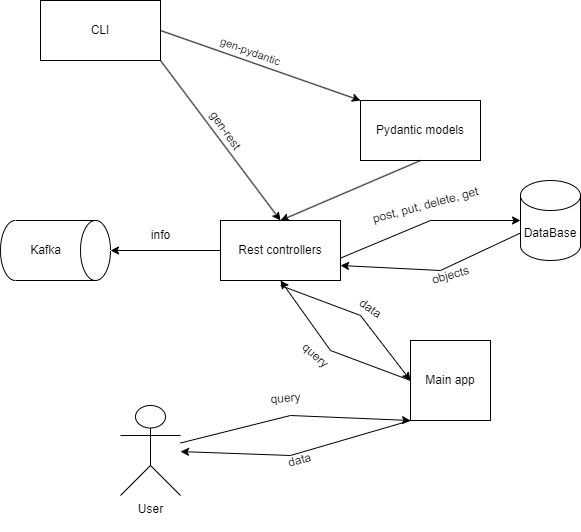

The diagram above was exported from draw.io. Its source (the exported page's mxGraphModel, read from the mxfile embedded in the PNG):
<mxGraphModel dx="1050" dy="574" grid="1" gridSize="10" guides="1" tooltips="1" connect="1" arrows="1" fold="1" page="0" pageScale="1" pageWidth="827" pageHeight="1169" background="#ffffff" math="0" shadow="0">
  <root>
    <mxCell id="0" />
    <mxCell id="1" parent="0" />
    <mxCell id="La4k6yhxwp5KxeNP9cPn-1" value="CLI" style="rounded=0;whiteSpace=wrap;html=1;" vertex="1" parent="1">
      <mxGeometry x="180" y="85" width="120" height="60" as="geometry" />
    </mxCell>
    <mxCell id="La4k6yhxwp5KxeNP9cPn-2" value="Pydantic models" style="rounded=0;whiteSpace=wrap;html=1;" vertex="1" parent="1">
      <mxGeometry x="500" y="185" width="120" height="60" as="geometry" />
    </mxCell>
    <mxCell id="La4k6yhxwp5KxeNP9cPn-4" value="" style="endArrow=classic;html=1;rounded=0;exitX=1;exitY=0.5;exitDx=0;exitDy=0;entryX=0;entryY=0;entryDx=0;entryDy=0;" edge="1" parent="1" source="La4k6yhxwp5KxeNP9cPn-1" target="La4k6yhxwp5KxeNP9cPn-2">
      <mxGeometry width="50" height="50" relative="1" as="geometry">
        <mxPoint x="540" y="345" as="sourcePoint" />
        <mxPoint x="590" y="295" as="targetPoint" />
      </mxGeometry>
    </mxCell>
    <mxCell id="La4k6yhxwp5KxeNP9cPn-5" value="gen-pydantic" style="edgeLabel;html=1;align=center;verticalAlign=middle;resizable=0;points=[];rotation=20;" vertex="1" connectable="0" parent="La4k6yhxwp5KxeNP9cPn-4">
      <mxGeometry x="-0.3098" y="-1" relative="1" as="geometry">
        <mxPoint x="21" y="-5" as="offset" />
      </mxGeometry>
    </mxCell>
    <mxCell id="La4k6yhxwp5KxeNP9cPn-6" value="Rest controllers" style="rounded=0;whiteSpace=wrap;html=1;" vertex="1" parent="1">
      <mxGeometry x="360" y="305" width="120" height="60" as="geometry" />
    </mxCell>
    <mxCell id="La4k6yhxwp5KxeNP9cPn-7" value="" style="endArrow=classic;html=1;rounded=0;exitX=1;exitY=1;exitDx=0;exitDy=0;entryX=0.5;entryY=0;entryDx=0;entryDy=0;" edge="1" parent="1" source="La4k6yhxwp5KxeNP9cPn-1" target="La4k6yhxwp5KxeNP9cPn-6">
      <mxGeometry width="50" height="50" relative="1" as="geometry">
        <mxPoint x="540" y="345" as="sourcePoint" />
        <mxPoint x="590" y="295" as="targetPoint" />
      </mxGeometry>
    </mxCell>
    <mxCell id="La4k6yhxwp5KxeNP9cPn-8" value="gen-rest" style="text;html=1;align=center;verticalAlign=middle;resizable=0;points=[];autosize=1;strokeColor=none;fillColor=none;rotation=55;" vertex="1" parent="1">
      <mxGeometry x="330" y="200" width="70" height="30" as="geometry" />
    </mxCell>
    <mxCell id="La4k6yhxwp5KxeNP9cPn-9" value="Main app" style="whiteSpace=wrap;html=1;aspect=fixed;" vertex="1" parent="1">
      <mxGeometry x="550" y="425" width="80" height="80" as="geometry" />
    </mxCell>
    <mxCell id="La4k6yhxwp5KxeNP9cPn-10" value="" style="endArrow=classic;html=1;rounded=0;exitX=0.5;exitY=1;exitDx=0;exitDy=0;entryX=0.5;entryY=0;entryDx=0;entryDy=0;" edge="1" parent="1" source="La4k6yhxwp5KxeNP9cPn-2" target="La4k6yhxwp5KxeNP9cPn-6">
      <mxGeometry width="50" height="50" relative="1" as="geometry">
        <mxPoint x="540" y="435" as="sourcePoint" />
        <mxPoint x="590" y="385" as="targetPoint" />
      </mxGeometry>
    </mxCell>
    <mxCell id="La4k6yhxwp5KxeNP9cPn-11" value="User&lt;div&gt;&lt;br&gt;&lt;/div&gt;" style="shape=umlActor;verticalLabelPosition=bottom;verticalAlign=top;html=1;outlineConnect=0;" vertex="1" parent="1">
      <mxGeometry x="260" y="490" width="60" height="90" as="geometry" />
    </mxCell>
    <mxCell id="La4k6yhxwp5KxeNP9cPn-12" value="" style="endArrow=classic;html=1;rounded=0;entryX=0;entryY=1;entryDx=0;entryDy=0;" edge="1" parent="1" source="La4k6yhxwp5KxeNP9cPn-11" target="La4k6yhxwp5KxeNP9cPn-9">
      <mxGeometry width="50" height="50" relative="1" as="geometry">
        <mxPoint x="300" y="605" as="sourcePoint" />
        <mxPoint x="590" y="405" as="targetPoint" />
        <Array as="points">
          <mxPoint x="430" y="500" />
        </Array>
      </mxGeometry>
    </mxCell>
    <mxCell id="La4k6yhxwp5KxeNP9cPn-16" value="" style="endArrow=classic;html=1;rounded=0;exitX=0;exitY=0.5;exitDx=0;exitDy=0;entryX=0.5;entryY=1;entryDx=0;entryDy=0;" edge="1" parent="1" source="La4k6yhxwp5KxeNP9cPn-9" target="La4k6yhxwp5KxeNP9cPn-6">
      <mxGeometry width="50" height="50" relative="1" as="geometry">
        <mxPoint x="540" y="455" as="sourcePoint" />
        <mxPoint x="590" y="405" as="targetPoint" />
        <Array as="points">
          <mxPoint x="470" y="435" />
        </Array>
      </mxGeometry>
    </mxCell>
    <mxCell id="La4k6yhxwp5KxeNP9cPn-17" value="" style="endArrow=classic;html=1;rounded=0;exitX=1;exitY=0.627;exitDx=0;exitDy=0;exitPerimeter=0;" edge="1" parent="1" source="La4k6yhxwp5KxeNP9cPn-6" target="La4k6yhxwp5KxeNP9cPn-18">
      <mxGeometry width="50" height="50" relative="1" as="geometry">
        <mxPoint x="540" y="455" as="sourcePoint" />
        <mxPoint x="640" y="325" as="targetPoint" />
        <Array as="points">
          <mxPoint x="570" y="305" />
        </Array>
      </mxGeometry>
    </mxCell>
    <mxCell id="La4k6yhxwp5KxeNP9cPn-18" value="DataBase" style="shape=cylinder3;whiteSpace=wrap;html=1;boundedLbl=1;backgroundOutline=1;size=15;" vertex="1" parent="1">
      <mxGeometry x="660" y="265" width="60" height="80" as="geometry" />
    </mxCell>
    <mxCell id="La4k6yhxwp5KxeNP9cPn-19" value="" style="endArrow=classic;html=1;rounded=0;exitX=0;exitY=0;exitDx=0;exitDy=52.5;exitPerimeter=0;entryX=1;entryY=0.75;entryDx=0;entryDy=0;" edge="1" parent="1" source="La4k6yhxwp5KxeNP9cPn-18" target="La4k6yhxwp5KxeNP9cPn-6">
      <mxGeometry width="50" height="50" relative="1" as="geometry">
        <mxPoint x="540" y="455" as="sourcePoint" />
        <mxPoint x="590" y="405" as="targetPoint" />
        <Array as="points">
          <mxPoint x="580" y="355" />
        </Array>
      </mxGeometry>
    </mxCell>
    <mxCell id="La4k6yhxwp5KxeNP9cPn-20" value="post, put, delete, get" style="text;html=1;align=center;verticalAlign=middle;resizable=0;points=[];autosize=1;strokeColor=none;fillColor=none;rotation=-15;" vertex="1" parent="1">
      <mxGeometry x="500" y="275" width="130" height="30" as="geometry" />
    </mxCell>
    <mxCell id="La4k6yhxwp5KxeNP9cPn-21" value="objects" style="text;html=1;align=center;verticalAlign=middle;resizable=0;points=[];autosize=1;strokeColor=none;fillColor=none;rotation=-15;" vertex="1" parent="1">
      <mxGeometry x="560" y="345" width="60" height="30" as="geometry" />
    </mxCell>
    <mxCell id="La4k6yhxwp5KxeNP9cPn-22" value="" style="shape=cylinder3;whiteSpace=wrap;html=1;boundedLbl=1;backgroundOutline=1;size=15;rotation=90;" vertex="1" parent="1">
      <mxGeometry x="165" y="280" width="60" height="110" as="geometry" />
    </mxCell>
    <mxCell id="La4k6yhxwp5KxeNP9cPn-23" value="Kafka" style="text;html=1;align=center;verticalAlign=middle;resizable=0;points=[];autosize=1;strokeColor=none;fillColor=none;" vertex="1" parent="1">
      <mxGeometry x="160" y="320" width="50" height="30" as="geometry" />
    </mxCell>
    <mxCell id="La4k6yhxwp5KxeNP9cPn-24" value="" style="endArrow=classic;html=1;rounded=0;exitX=0;exitY=0.5;exitDx=0;exitDy=0;entryX=0.5;entryY=0;entryDx=0;entryDy=0;entryPerimeter=0;" edge="1" parent="1" source="La4k6yhxwp5KxeNP9cPn-6" target="La4k6yhxwp5KxeNP9cPn-22">
      <mxGeometry width="50" height="50" relative="1" as="geometry">
        <mxPoint x="390" y="420" as="sourcePoint" />
        <mxPoint x="440" y="370" as="targetPoint" />
      </mxGeometry>
    </mxCell>
    <mxCell id="La4k6yhxwp5KxeNP9cPn-25" value="info" style="text;html=1;align=center;verticalAlign=middle;resizable=0;points=[];autosize=1;strokeColor=none;fillColor=none;" vertex="1" parent="1">
      <mxGeometry x="280" y="305" width="40" height="30" as="geometry" />
    </mxCell>
    <mxCell id="La4k6yhxwp5KxeNP9cPn-26" value="" style="endArrow=classic;html=1;rounded=0;entryX=0;entryY=0.5;entryDx=0;entryDy=0;" edge="1" parent="1" target="La4k6yhxwp5KxeNP9cPn-9">
      <mxGeometry width="50" height="50" relative="1" as="geometry">
        <mxPoint x="420" y="370" as="sourcePoint" />
        <mxPoint x="440" y="320" as="targetPoint" />
        <Array as="points">
          <mxPoint x="500" y="400" />
        </Array>
      </mxGeometry>
    </mxCell>
    <mxCell id="La4k6yhxwp5KxeNP9cPn-27" value="query" style="text;html=1;align=center;verticalAlign=middle;resizable=0;points=[];autosize=1;strokeColor=none;fillColor=none;rotation=-5;" vertex="1" parent="1">
      <mxGeometry x="400" y="468" width="50" height="30" as="geometry" />
    </mxCell>
    <mxCell id="La4k6yhxwp5KxeNP9cPn-28" value="query" style="text;html=1;align=center;verticalAlign=middle;resizable=0;points=[];autosize=1;strokeColor=none;fillColor=none;rotation=42;" vertex="1" parent="1">
      <mxGeometry x="430" y="425" width="50" height="30" as="geometry" />
    </mxCell>
    <mxCell id="La4k6yhxwp5KxeNP9cPn-30" value="data" style="text;html=1;align=center;verticalAlign=middle;resizable=0;points=[];autosize=1;strokeColor=none;fillColor=none;rotation=35;" vertex="1" parent="1">
      <mxGeometry x="485" y="378" width="50" height="30" as="geometry" />
    </mxCell>
    <mxCell id="La4k6yhxwp5KxeNP9cPn-31" value="" style="endArrow=classic;html=1;rounded=0;exitX=0;exitY=1;exitDx=0;exitDy=0;" edge="1" parent="1" source="La4k6yhxwp5KxeNP9cPn-9" target="La4k6yhxwp5KxeNP9cPn-11">
      <mxGeometry width="50" height="50" relative="1" as="geometry">
        <mxPoint x="390" y="400" as="sourcePoint" />
        <mxPoint x="440" y="350" as="targetPoint" />
        <Array as="points">
          <mxPoint x="430" y="540" />
        </Array>
      </mxGeometry>
    </mxCell>
    <mxCell id="La4k6yhxwp5KxeNP9cPn-32" value="data" style="text;html=1;align=center;verticalAlign=middle;resizable=0;points=[];autosize=1;strokeColor=none;fillColor=none;rotation=-15;" vertex="1" parent="1">
      <mxGeometry x="414" y="530" width="50" height="30" as="geometry" />
    </mxCell>
  </root>
</mxGraphModel>